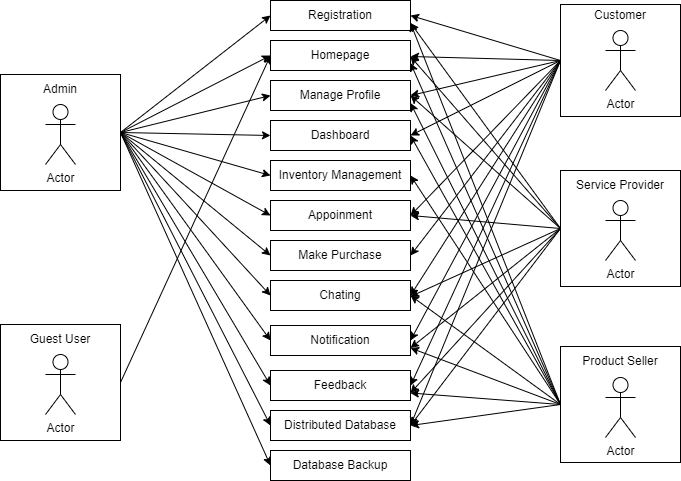

The diagram above was exported from draw.io. Its source (the exported page's mxGraphModel, read from the mxfile embedded in the PNG):
<mxGraphModel dx="1050" dy="590" grid="1" gridSize="10" guides="1" tooltips="1" connect="1" arrows="1" fold="1" page="1" pageScale="1" pageWidth="850" pageHeight="1100" math="0" shadow="0">
  <root>
    <mxCell id="0" />
    <mxCell id="1" parent="0" />
    <mxCell id="tYA-isUcf4SuHfWC0RBI-15" value="Registration" style="rounded=0;whiteSpace=wrap;html=1;" vertex="1" parent="1">
      <mxGeometry x="350" y="64" width="140" height="30" as="geometry" />
    </mxCell>
    <mxCell id="tYA-isUcf4SuHfWC0RBI-16" value="Homepage" style="rounded=0;whiteSpace=wrap;html=1;" vertex="1" parent="1">
      <mxGeometry x="350" y="104" width="140" height="30" as="geometry" />
    </mxCell>
    <mxCell id="tYA-isUcf4SuHfWC0RBI-17" style="edgeStyle=orthogonalEdgeStyle;rounded=0;orthogonalLoop=1;jettySize=auto;html=1;exitX=0.5;exitY=1;exitDx=0;exitDy=0;" edge="1" parent="1" source="tYA-isUcf4SuHfWC0RBI-16" target="tYA-isUcf4SuHfWC0RBI-16">
      <mxGeometry relative="1" as="geometry" />
    </mxCell>
    <mxCell id="tYA-isUcf4SuHfWC0RBI-18" value="Dashboard" style="rounded=0;whiteSpace=wrap;html=1;" vertex="1" parent="1">
      <mxGeometry x="350" y="184" width="140" height="30" as="geometry" />
    </mxCell>
    <mxCell id="tYA-isUcf4SuHfWC0RBI-19" value="Appoinment" style="rounded=0;whiteSpace=wrap;html=1;" vertex="1" parent="1">
      <mxGeometry x="350" y="264" width="140" height="30" as="geometry" />
    </mxCell>
    <mxCell id="tYA-isUcf4SuHfWC0RBI-20" value="Manage Profile" style="rounded=0;whiteSpace=wrap;html=1;" vertex="1" parent="1">
      <mxGeometry x="350" y="144" width="140" height="30" as="geometry" />
    </mxCell>
    <mxCell id="tYA-isUcf4SuHfWC0RBI-21" value="Inventory Management" style="rounded=0;whiteSpace=wrap;html=1;" vertex="1" parent="1">
      <mxGeometry x="350" y="224" width="140" height="30" as="geometry" />
    </mxCell>
    <mxCell id="tYA-isUcf4SuHfWC0RBI-22" value="Make Purchase" style="rounded=0;whiteSpace=wrap;html=1;" vertex="1" parent="1">
      <mxGeometry x="350" y="304" width="140" height="30" as="geometry" />
    </mxCell>
    <mxCell id="tYA-isUcf4SuHfWC0RBI-23" value="Feedback" style="rounded=0;whiteSpace=wrap;html=1;" vertex="1" parent="1">
      <mxGeometry x="350" y="434" width="140" height="30" as="geometry" />
    </mxCell>
    <mxCell id="tYA-isUcf4SuHfWC0RBI-24" value="Chating" style="rounded=0;whiteSpace=wrap;html=1;" vertex="1" parent="1">
      <mxGeometry x="350" y="344" width="140" height="30" as="geometry" />
    </mxCell>
    <mxCell id="tYA-isUcf4SuHfWC0RBI-25" value="Notification" style="rounded=0;whiteSpace=wrap;html=1;" vertex="1" parent="1">
      <mxGeometry x="350" y="389" width="140" height="30" as="geometry" />
    </mxCell>
    <mxCell id="tYA-isUcf4SuHfWC0RBI-26" value="Distributed Database" style="rounded=0;whiteSpace=wrap;html=1;" vertex="1" parent="1">
      <mxGeometry x="350" y="474" width="140" height="30" as="geometry" />
    </mxCell>
    <mxCell id="tYA-isUcf4SuHfWC0RBI-27" value="Database Backup" style="rounded=0;whiteSpace=wrap;html=1;" vertex="1" parent="1">
      <mxGeometry x="350" y="514" width="140" height="30" as="geometry" />
    </mxCell>
    <mxCell id="tYA-isUcf4SuHfWC0RBI-33" value="" style="endArrow=classic;html=1;rounded=0;entryX=0;entryY=0.5;entryDx=0;entryDy=0;exitX=1;exitY=0.5;exitDx=0;exitDy=0;" edge="1" parent="1" source="tYA-isUcf4SuHfWC0RBI-87" target="tYA-isUcf4SuHfWC0RBI-15">
      <mxGeometry width="50" height="50" relative="1" as="geometry">
        <mxPoint x="160" y="118.5" as="sourcePoint" />
        <mxPoint x="230" y="118.5" as="targetPoint" />
      </mxGeometry>
    </mxCell>
    <mxCell id="tYA-isUcf4SuHfWC0RBI-34" value="" style="endArrow=classic;html=1;rounded=0;entryX=0;entryY=0.5;entryDx=0;entryDy=0;exitX=1;exitY=0.5;exitDx=0;exitDy=0;" edge="1" parent="1" source="tYA-isUcf4SuHfWC0RBI-87" target="tYA-isUcf4SuHfWC0RBI-16">
      <mxGeometry width="50" height="50" relative="1" as="geometry">
        <mxPoint x="160" y="134" as="sourcePoint" />
        <mxPoint x="260" y="160" as="targetPoint" />
      </mxGeometry>
    </mxCell>
    <mxCell id="tYA-isUcf4SuHfWC0RBI-35" value="" style="endArrow=classic;html=1;rounded=0;entryX=0;entryY=0.5;entryDx=0;entryDy=0;exitX=1;exitY=0.5;exitDx=0;exitDy=0;" edge="1" parent="1" source="tYA-isUcf4SuHfWC0RBI-87" target="tYA-isUcf4SuHfWC0RBI-20">
      <mxGeometry width="50" height="50" relative="1" as="geometry">
        <mxPoint x="160" y="134" as="sourcePoint" />
        <mxPoint x="250" y="170" as="targetPoint" />
      </mxGeometry>
    </mxCell>
    <mxCell id="tYA-isUcf4SuHfWC0RBI-36" value="" style="endArrow=classic;html=1;rounded=0;entryX=0;entryY=0.5;entryDx=0;entryDy=0;exitX=1;exitY=0.5;exitDx=0;exitDy=0;" edge="1" parent="1" source="tYA-isUcf4SuHfWC0RBI-87" target="tYA-isUcf4SuHfWC0RBI-18">
      <mxGeometry width="50" height="50" relative="1" as="geometry">
        <mxPoint x="160" y="148.02439024390242" as="sourcePoint" />
        <mxPoint x="290" y="190" as="targetPoint" />
      </mxGeometry>
    </mxCell>
    <mxCell id="tYA-isUcf4SuHfWC0RBI-37" value="" style="endArrow=classic;html=1;rounded=0;entryX=0;entryY=0.5;entryDx=0;entryDy=0;exitX=1;exitY=0.5;exitDx=0;exitDy=0;" edge="1" parent="1" source="tYA-isUcf4SuHfWC0RBI-87" target="tYA-isUcf4SuHfWC0RBI-21">
      <mxGeometry width="50" height="50" relative="1" as="geometry">
        <mxPoint x="160" y="150.95121951219517" as="sourcePoint" />
        <mxPoint x="340" y="240" as="targetPoint" />
      </mxGeometry>
    </mxCell>
    <mxCell id="tYA-isUcf4SuHfWC0RBI-42" value="" style="endArrow=classic;html=1;rounded=0;entryX=0;entryY=0.5;entryDx=0;entryDy=0;exitX=1;exitY=0.5;exitDx=0;exitDy=0;" edge="1" parent="1" source="tYA-isUcf4SuHfWC0RBI-87" target="tYA-isUcf4SuHfWC0RBI-19">
      <mxGeometry width="50" height="50" relative="1" as="geometry">
        <mxPoint x="160" y="175" as="sourcePoint" />
        <mxPoint x="200" y="270" as="targetPoint" />
      </mxGeometry>
    </mxCell>
    <mxCell id="tYA-isUcf4SuHfWC0RBI-43" value="" style="endArrow=classic;html=1;rounded=0;entryX=0;entryY=0.5;entryDx=0;entryDy=0;exitX=1;exitY=0.5;exitDx=0;exitDy=0;" edge="1" parent="1" source="tYA-isUcf4SuHfWC0RBI-87" target="tYA-isUcf4SuHfWC0RBI-22">
      <mxGeometry width="50" height="50" relative="1" as="geometry">
        <mxPoint x="160" y="195" as="sourcePoint" />
        <mxPoint x="260" y="280" as="targetPoint" />
      </mxGeometry>
    </mxCell>
    <mxCell id="tYA-isUcf4SuHfWC0RBI-44" value="" style="endArrow=classic;html=1;rounded=0;entryX=0;entryY=0.5;entryDx=0;entryDy=0;exitX=1;exitY=0.5;exitDx=0;exitDy=0;" edge="1" parent="1" source="tYA-isUcf4SuHfWC0RBI-87" target="tYA-isUcf4SuHfWC0RBI-25">
      <mxGeometry width="50" height="50" relative="1" as="geometry">
        <mxPoint x="150" y="210" as="sourcePoint" />
        <mxPoint x="290" y="360" as="targetPoint" />
      </mxGeometry>
    </mxCell>
    <mxCell id="tYA-isUcf4SuHfWC0RBI-45" value="" style="endArrow=classic;html=1;rounded=0;entryX=0;entryY=0.5;entryDx=0;entryDy=0;exitX=1;exitY=0.5;exitDx=0;exitDy=0;" edge="1" parent="1" source="tYA-isUcf4SuHfWC0RBI-87" target="tYA-isUcf4SuHfWC0RBI-23">
      <mxGeometry width="50" height="50" relative="1" as="geometry">
        <mxPoint x="160" y="250" as="sourcePoint" />
        <mxPoint x="270" y="440" as="targetPoint" />
      </mxGeometry>
    </mxCell>
    <mxCell id="tYA-isUcf4SuHfWC0RBI-46" value="" style="endArrow=classic;html=1;rounded=0;entryX=0;entryY=0.5;entryDx=0;entryDy=0;exitX=1;exitY=0.5;exitDx=0;exitDy=0;" edge="1" parent="1" source="tYA-isUcf4SuHfWC0RBI-87" target="tYA-isUcf4SuHfWC0RBI-26">
      <mxGeometry width="50" height="50" relative="1" as="geometry">
        <mxPoint x="130" y="260" as="sourcePoint" />
        <mxPoint x="270" y="510" as="targetPoint" />
      </mxGeometry>
    </mxCell>
    <mxCell id="tYA-isUcf4SuHfWC0RBI-47" value="" style="endArrow=classic;html=1;rounded=0;entryX=0;entryY=0.5;entryDx=0;entryDy=0;exitX=1;exitY=0.5;exitDx=0;exitDy=0;" edge="1" parent="1" source="tYA-isUcf4SuHfWC0RBI-87" target="tYA-isUcf4SuHfWC0RBI-27">
      <mxGeometry width="50" height="50" relative="1" as="geometry">
        <mxPoint x="150" y="310" as="sourcePoint" />
        <mxPoint x="300" y="560" as="targetPoint" />
      </mxGeometry>
    </mxCell>
    <mxCell id="tYA-isUcf4SuHfWC0RBI-48" value="" style="endArrow=classic;html=1;rounded=0;entryX=0;entryY=0.5;entryDx=0;entryDy=0;exitX=1;exitY=0.5;exitDx=0;exitDy=0;" edge="1" parent="1" source="tYA-isUcf4SuHfWC0RBI-87" target="tYA-isUcf4SuHfWC0RBI-24">
      <mxGeometry width="50" height="50" relative="1" as="geometry">
        <mxPoint x="160" y="200" as="sourcePoint" />
        <mxPoint x="270" y="320" as="targetPoint" />
      </mxGeometry>
    </mxCell>
    <mxCell id="tYA-isUcf4SuHfWC0RBI-49" value="" style="rounded=0;whiteSpace=wrap;html=1;" vertex="1" parent="1">
      <mxGeometry x="640" y="68" width="120" height="112" as="geometry" />
    </mxCell>
    <mxCell id="tYA-isUcf4SuHfWC0RBI-50" value="Actor" style="shape=umlActor;verticalLabelPosition=bottom;verticalAlign=top;html=1;outlineConnect=0;" vertex="1" parent="1">
      <mxGeometry x="685" y="94" width="30" height="60" as="geometry" />
    </mxCell>
    <mxCell id="tYA-isUcf4SuHfWC0RBI-52" value="Customer" style="text;html=1;strokeColor=none;fillColor=none;align=center;verticalAlign=middle;whiteSpace=wrap;rounded=0;" vertex="1" parent="1">
      <mxGeometry x="670" y="64" width="60" height="30" as="geometry" />
    </mxCell>
    <mxCell id="tYA-isUcf4SuHfWC0RBI-53" value="" style="rounded=0;whiteSpace=wrap;html=1;" vertex="1" parent="1">
      <mxGeometry x="640" y="234" width="120" height="116" as="geometry" />
    </mxCell>
    <mxCell id="tYA-isUcf4SuHfWC0RBI-54" value="Actor" style="shape=umlActor;verticalLabelPosition=bottom;verticalAlign=top;html=1;outlineConnect=0;" vertex="1" parent="1">
      <mxGeometry x="685" y="264" width="30" height="60" as="geometry" />
    </mxCell>
    <mxCell id="tYA-isUcf4SuHfWC0RBI-55" value="Service Provider" style="text;html=1;strokeColor=none;fillColor=none;align=center;verticalAlign=middle;whiteSpace=wrap;rounded=0;" vertex="1" parent="1">
      <mxGeometry x="650" y="234" width="100" height="30" as="geometry" />
    </mxCell>
    <mxCell id="tYA-isUcf4SuHfWC0RBI-56" value="" style="rounded=0;whiteSpace=wrap;html=1;" vertex="1" parent="1">
      <mxGeometry x="640" y="410" width="120" height="116" as="geometry" />
    </mxCell>
    <mxCell id="tYA-isUcf4SuHfWC0RBI-57" value="Actor" style="shape=umlActor;verticalLabelPosition=bottom;verticalAlign=top;html=1;outlineConnect=0;" vertex="1" parent="1">
      <mxGeometry x="685" y="441" width="30" height="60" as="geometry" />
    </mxCell>
    <mxCell id="tYA-isUcf4SuHfWC0RBI-58" value="Product Seller" style="text;html=1;strokeColor=none;fillColor=none;align=center;verticalAlign=middle;whiteSpace=wrap;rounded=0;" vertex="1" parent="1">
      <mxGeometry x="650" y="410" width="100" height="30" as="geometry" />
    </mxCell>
    <mxCell id="tYA-isUcf4SuHfWC0RBI-59" value="" style="endArrow=classic;html=1;rounded=0;entryX=1;entryY=0.5;entryDx=0;entryDy=0;exitX=0;exitY=0.5;exitDx=0;exitDy=0;" edge="1" parent="1" source="tYA-isUcf4SuHfWC0RBI-49" target="tYA-isUcf4SuHfWC0RBI-15">
      <mxGeometry width="50" height="50" relative="1" as="geometry">
        <mxPoint x="540" y="190" as="sourcePoint" />
        <mxPoint x="590" y="140" as="targetPoint" />
      </mxGeometry>
    </mxCell>
    <mxCell id="tYA-isUcf4SuHfWC0RBI-60" value="" style="endArrow=classic;html=1;rounded=0;entryX=1;entryY=0.5;entryDx=0;entryDy=0;exitX=0;exitY=0.5;exitDx=0;exitDy=0;" edge="1" parent="1" source="tYA-isUcf4SuHfWC0RBI-49">
      <mxGeometry width="50" height="50" relative="1" as="geometry">
        <mxPoint x="640" y="165" as="sourcePoint" />
        <mxPoint x="490" y="120" as="targetPoint" />
      </mxGeometry>
    </mxCell>
    <mxCell id="tYA-isUcf4SuHfWC0RBI-61" value="" style="endArrow=classic;html=1;rounded=0;entryX=1;entryY=0.5;entryDx=0;entryDy=0;exitX=0;exitY=0.5;exitDx=0;exitDy=0;" edge="1" parent="1" source="tYA-isUcf4SuHfWC0RBI-49" target="tYA-isUcf4SuHfWC0RBI-20">
      <mxGeometry width="50" height="50" relative="1" as="geometry">
        <mxPoint x="660" y="144" as="sourcePoint" />
        <mxPoint x="510" y="99" as="targetPoint" />
      </mxGeometry>
    </mxCell>
    <mxCell id="tYA-isUcf4SuHfWC0RBI-62" value="" style="endArrow=classic;html=1;rounded=0;entryX=1;entryY=0.5;entryDx=0;entryDy=0;exitX=0;exitY=0.5;exitDx=0;exitDy=0;" edge="1" parent="1" source="tYA-isUcf4SuHfWC0RBI-49">
      <mxGeometry width="50" height="50" relative="1" as="geometry">
        <mxPoint x="640" y="130" as="sourcePoint" />
        <mxPoint x="490" y="279" as="targetPoint" />
      </mxGeometry>
    </mxCell>
    <mxCell id="tYA-isUcf4SuHfWC0RBI-63" value="" style="endArrow=classic;html=1;rounded=0;entryX=1;entryY=0.5;entryDx=0;entryDy=0;exitX=0;exitY=0.5;exitDx=0;exitDy=0;" edge="1" parent="1" source="tYA-isUcf4SuHfWC0RBI-49" target="tYA-isUcf4SuHfWC0RBI-22">
      <mxGeometry width="50" height="50" relative="1" as="geometry">
        <mxPoint x="680" y="164" as="sourcePoint" />
        <mxPoint x="530" y="119" as="targetPoint" />
      </mxGeometry>
    </mxCell>
    <mxCell id="tYA-isUcf4SuHfWC0RBI-64" value="" style="endArrow=classic;html=1;rounded=0;entryX=1;entryY=0.5;entryDx=0;entryDy=0;exitX=0;exitY=0.5;exitDx=0;exitDy=0;" edge="1" parent="1" source="tYA-isUcf4SuHfWC0RBI-49" target="tYA-isUcf4SuHfWC0RBI-24">
      <mxGeometry width="50" height="50" relative="1" as="geometry">
        <mxPoint x="540" y="370" as="sourcePoint" />
        <mxPoint x="590" y="320" as="targetPoint" />
      </mxGeometry>
    </mxCell>
    <mxCell id="tYA-isUcf4SuHfWC0RBI-65" value="" style="endArrow=classic;html=1;rounded=0;entryX=1;entryY=0.5;entryDx=0;entryDy=0;exitX=0;exitY=0.5;exitDx=0;exitDy=0;" edge="1" parent="1" source="tYA-isUcf4SuHfWC0RBI-49" target="tYA-isUcf4SuHfWC0RBI-25">
      <mxGeometry width="50" height="50" relative="1" as="geometry">
        <mxPoint x="690" y="174" as="sourcePoint" />
        <mxPoint x="540" y="129" as="targetPoint" />
      </mxGeometry>
    </mxCell>
    <mxCell id="tYA-isUcf4SuHfWC0RBI-66" value="" style="endArrow=classic;html=1;rounded=0;entryX=1;entryY=0.5;entryDx=0;entryDy=0;exitX=0;exitY=0.5;exitDx=0;exitDy=0;" edge="1" parent="1" source="tYA-isUcf4SuHfWC0RBI-49" target="tYA-isUcf4SuHfWC0RBI-23">
      <mxGeometry width="50" height="50" relative="1" as="geometry">
        <mxPoint x="700" y="184" as="sourcePoint" />
        <mxPoint x="550" y="139" as="targetPoint" />
      </mxGeometry>
    </mxCell>
    <mxCell id="tYA-isUcf4SuHfWC0RBI-67" value="" style="endArrow=classic;html=1;rounded=0;entryX=1;entryY=0.5;entryDx=0;entryDy=0;exitX=0;exitY=0.5;exitDx=0;exitDy=0;" edge="1" parent="1" source="tYA-isUcf4SuHfWC0RBI-49" target="tYA-isUcf4SuHfWC0RBI-26">
      <mxGeometry width="50" height="50" relative="1" as="geometry">
        <mxPoint x="530" y="460" as="sourcePoint" />
        <mxPoint x="580" y="410" as="targetPoint" />
      </mxGeometry>
    </mxCell>
    <mxCell id="tYA-isUcf4SuHfWC0RBI-68" value="" style="endArrow=classic;html=1;rounded=0;entryX=1;entryY=0.5;entryDx=0;entryDy=0;exitX=0;exitY=0.5;exitDx=0;exitDy=0;" edge="1" parent="1" source="tYA-isUcf4SuHfWC0RBI-49" target="tYA-isUcf4SuHfWC0RBI-18">
      <mxGeometry width="50" height="50" relative="1" as="geometry">
        <mxPoint x="710" y="194" as="sourcePoint" />
        <mxPoint x="560" y="149" as="targetPoint" />
      </mxGeometry>
    </mxCell>
    <mxCell id="tYA-isUcf4SuHfWC0RBI-69" value="" style="endArrow=classic;html=1;rounded=0;entryX=1;entryY=0.75;entryDx=0;entryDy=0;exitX=0;exitY=0.5;exitDx=0;exitDy=0;" edge="1" parent="1" source="tYA-isUcf4SuHfWC0RBI-53" target="tYA-isUcf4SuHfWC0RBI-15">
      <mxGeometry width="50" height="50" relative="1" as="geometry">
        <mxPoint x="720" y="204" as="sourcePoint" />
        <mxPoint x="570" y="159" as="targetPoint" />
      </mxGeometry>
    </mxCell>
    <mxCell id="tYA-isUcf4SuHfWC0RBI-70" value="" style="endArrow=classic;html=1;rounded=0;exitX=0;exitY=0.5;exitDx=0;exitDy=0;" edge="1" parent="1" source="tYA-isUcf4SuHfWC0RBI-53">
      <mxGeometry width="50" height="50" relative="1" as="geometry">
        <mxPoint x="730" y="214" as="sourcePoint" />
        <mxPoint x="490" y="120" as="targetPoint" />
      </mxGeometry>
    </mxCell>
    <mxCell id="tYA-isUcf4SuHfWC0RBI-71" value="" style="endArrow=classic;html=1;rounded=0;entryX=1;entryY=0.5;entryDx=0;entryDy=0;exitX=0;exitY=0.5;exitDx=0;exitDy=0;" edge="1" parent="1" source="tYA-isUcf4SuHfWC0RBI-53" target="tYA-isUcf4SuHfWC0RBI-20">
      <mxGeometry width="50" height="50" relative="1" as="geometry">
        <mxPoint x="740" y="224" as="sourcePoint" />
        <mxPoint x="590" y="179" as="targetPoint" />
      </mxGeometry>
    </mxCell>
    <mxCell id="tYA-isUcf4SuHfWC0RBI-72" value="" style="endArrow=classic;html=1;rounded=0;entryX=1;entryY=0.5;entryDx=0;entryDy=0;exitX=0;exitY=0.5;exitDx=0;exitDy=0;" edge="1" parent="1" source="tYA-isUcf4SuHfWC0RBI-53" target="tYA-isUcf4SuHfWC0RBI-19">
      <mxGeometry width="50" height="50" relative="1" as="geometry">
        <mxPoint x="750" y="234" as="sourcePoint" />
        <mxPoint x="600" y="189" as="targetPoint" />
      </mxGeometry>
    </mxCell>
    <mxCell id="tYA-isUcf4SuHfWC0RBI-73" value="" style="endArrow=classic;html=1;rounded=0;exitX=0;exitY=0.5;exitDx=0;exitDy=0;" edge="1" parent="1" source="tYA-isUcf4SuHfWC0RBI-53">
      <mxGeometry width="50" height="50" relative="1" as="geometry">
        <mxPoint x="640" y="405" as="sourcePoint" />
        <mxPoint x="490" y="360" as="targetPoint" />
      </mxGeometry>
    </mxCell>
    <mxCell id="tYA-isUcf4SuHfWC0RBI-74" value="" style="endArrow=classic;html=1;rounded=0;entryX=1;entryY=0.75;entryDx=0;entryDy=0;exitX=0;exitY=0.5;exitDx=0;exitDy=0;" edge="1" parent="1" source="tYA-isUcf4SuHfWC0RBI-53" target="tYA-isUcf4SuHfWC0RBI-25">
      <mxGeometry width="50" height="50" relative="1" as="geometry">
        <mxPoint x="770" y="254" as="sourcePoint" />
        <mxPoint x="620" y="209" as="targetPoint" />
      </mxGeometry>
    </mxCell>
    <mxCell id="tYA-isUcf4SuHfWC0RBI-75" value="" style="endArrow=classic;html=1;rounded=0;entryX=1;entryY=0.5;entryDx=0;entryDy=0;exitX=0;exitY=0.5;exitDx=0;exitDy=0;" edge="1" parent="1" source="tYA-isUcf4SuHfWC0RBI-53" target="tYA-isUcf4SuHfWC0RBI-26">
      <mxGeometry width="50" height="50" relative="1" as="geometry">
        <mxPoint x="650" y="535" as="sourcePoint" />
        <mxPoint x="500" y="490" as="targetPoint" />
      </mxGeometry>
    </mxCell>
    <mxCell id="tYA-isUcf4SuHfWC0RBI-76" value="" style="endArrow=classic;html=1;rounded=0;entryX=1;entryY=0.75;entryDx=0;entryDy=0;exitX=0;exitY=0.5;exitDx=0;exitDy=0;" edge="1" parent="1" source="tYA-isUcf4SuHfWC0RBI-53" target="tYA-isUcf4SuHfWC0RBI-23">
      <mxGeometry width="50" height="50" relative="1" as="geometry">
        <mxPoint x="790" y="274" as="sourcePoint" />
        <mxPoint x="640" y="229" as="targetPoint" />
      </mxGeometry>
    </mxCell>
    <mxCell id="tYA-isUcf4SuHfWC0RBI-77" value="" style="endArrow=classic;html=1;rounded=0;entryX=1;entryY=0.75;entryDx=0;entryDy=0;exitX=0;exitY=0.5;exitDx=0;exitDy=0;" edge="1" parent="1" source="tYA-isUcf4SuHfWC0RBI-56" target="tYA-isUcf4SuHfWC0RBI-15">
      <mxGeometry width="50" height="50" relative="1" as="geometry">
        <mxPoint x="600" y="511.5" as="sourcePoint" />
        <mxPoint x="450" y="466.5" as="targetPoint" />
      </mxGeometry>
    </mxCell>
    <mxCell id="tYA-isUcf4SuHfWC0RBI-78" value="" style="endArrow=classic;html=1;rounded=0;entryX=1;entryY=0.75;entryDx=0;entryDy=0;exitX=0;exitY=0.5;exitDx=0;exitDy=0;" edge="1" parent="1" source="tYA-isUcf4SuHfWC0RBI-56" target="tYA-isUcf4SuHfWC0RBI-16">
      <mxGeometry width="50" height="50" relative="1" as="geometry">
        <mxPoint x="810" y="294" as="sourcePoint" />
        <mxPoint x="660" y="249" as="targetPoint" />
      </mxGeometry>
    </mxCell>
    <mxCell id="tYA-isUcf4SuHfWC0RBI-79" value="" style="endArrow=classic;html=1;rounded=0;entryX=1;entryY=0.75;entryDx=0;entryDy=0;exitX=0;exitY=0.5;exitDx=0;exitDy=0;" edge="1" parent="1" source="tYA-isUcf4SuHfWC0RBI-56" target="tYA-isUcf4SuHfWC0RBI-20">
      <mxGeometry width="50" height="50" relative="1" as="geometry">
        <mxPoint x="820" y="304" as="sourcePoint" />
        <mxPoint x="670" y="259" as="targetPoint" />
      </mxGeometry>
    </mxCell>
    <mxCell id="tYA-isUcf4SuHfWC0RBI-80" value="" style="endArrow=classic;html=1;rounded=0;entryX=1;entryY=0.5;entryDx=0;entryDy=0;exitX=0;exitY=0.5;exitDx=0;exitDy=0;" edge="1" parent="1" source="tYA-isUcf4SuHfWC0RBI-56" target="tYA-isUcf4SuHfWC0RBI-18">
      <mxGeometry width="50" height="50" relative="1" as="geometry">
        <mxPoint x="830" y="314" as="sourcePoint" />
        <mxPoint x="680" y="269" as="targetPoint" />
      </mxGeometry>
    </mxCell>
    <mxCell id="tYA-isUcf4SuHfWC0RBI-81" value="" style="endArrow=classic;html=1;rounded=0;entryX=1;entryY=0.5;entryDx=0;entryDy=0;exitX=0;exitY=0.5;exitDx=0;exitDy=0;" edge="1" parent="1" source="tYA-isUcf4SuHfWC0RBI-56" target="tYA-isUcf4SuHfWC0RBI-21">
      <mxGeometry width="50" height="50" relative="1" as="geometry">
        <mxPoint x="840" y="324" as="sourcePoint" />
        <mxPoint x="690" y="279" as="targetPoint" />
      </mxGeometry>
    </mxCell>
    <mxCell id="tYA-isUcf4SuHfWC0RBI-82" value="" style="endArrow=classic;html=1;rounded=0;entryX=1;entryY=0.5;entryDx=0;entryDy=0;exitX=0;exitY=0.5;exitDx=0;exitDy=0;" edge="1" parent="1" source="tYA-isUcf4SuHfWC0RBI-56" target="tYA-isUcf4SuHfWC0RBI-24">
      <mxGeometry width="50" height="50" relative="1" as="geometry">
        <mxPoint x="850" y="334" as="sourcePoint" />
        <mxPoint x="700" y="289" as="targetPoint" />
      </mxGeometry>
    </mxCell>
    <mxCell id="tYA-isUcf4SuHfWC0RBI-83" value="" style="endArrow=classic;html=1;rounded=0;entryX=1;entryY=0.75;entryDx=0;entryDy=0;exitX=0;exitY=0.5;exitDx=0;exitDy=0;" edge="1" parent="1" source="tYA-isUcf4SuHfWC0RBI-56" target="tYA-isUcf4SuHfWC0RBI-25">
      <mxGeometry width="50" height="50" relative="1" as="geometry">
        <mxPoint x="670" y="511.5" as="sourcePoint" />
        <mxPoint x="520" y="466.5" as="targetPoint" />
      </mxGeometry>
    </mxCell>
    <mxCell id="tYA-isUcf4SuHfWC0RBI-84" value="" style="endArrow=classic;html=1;rounded=0;entryX=1;entryY=0.75;entryDx=0;entryDy=0;exitX=0;exitY=0.5;exitDx=0;exitDy=0;" edge="1" parent="1" source="tYA-isUcf4SuHfWC0RBI-56" target="tYA-isUcf4SuHfWC0RBI-23">
      <mxGeometry width="50" height="50" relative="1" as="geometry">
        <mxPoint x="870" y="354" as="sourcePoint" />
        <mxPoint x="720" y="309" as="targetPoint" />
      </mxGeometry>
    </mxCell>
    <mxCell id="tYA-isUcf4SuHfWC0RBI-85" value="" style="endArrow=classic;html=1;rounded=0;entryX=1;entryY=0.5;entryDx=0;entryDy=0;exitX=0;exitY=0.5;exitDx=0;exitDy=0;" edge="1" parent="1" source="tYA-isUcf4SuHfWC0RBI-56" target="tYA-isUcf4SuHfWC0RBI-26">
      <mxGeometry width="50" height="50" relative="1" as="geometry">
        <mxPoint x="880" y="364" as="sourcePoint" />
        <mxPoint x="730" y="319" as="targetPoint" />
      </mxGeometry>
    </mxCell>
    <mxCell id="tYA-isUcf4SuHfWC0RBI-86" value="" style="endArrow=classic;html=1;rounded=0;entryX=0;entryY=0.5;entryDx=0;entryDy=0;exitX=1;exitY=0.5;exitDx=0;exitDy=0;" edge="1" parent="1" source="tYA-isUcf4SuHfWC0RBI-90" target="tYA-isUcf4SuHfWC0RBI-16">
      <mxGeometry width="50" height="50" relative="1" as="geometry">
        <mxPoint x="305" y="365" as="sourcePoint" />
        <mxPoint x="155" y="320" as="targetPoint" />
      </mxGeometry>
    </mxCell>
    <mxCell id="tYA-isUcf4SuHfWC0RBI-87" value="" style="rounded=0;whiteSpace=wrap;html=1;" vertex="1" parent="1">
      <mxGeometry x="80" y="138" width="120" height="116" as="geometry" />
    </mxCell>
    <mxCell id="tYA-isUcf4SuHfWC0RBI-88" value="Actor" style="shape=umlActor;verticalLabelPosition=bottom;verticalAlign=top;html=1;outlineConnect=0;" vertex="1" parent="1">
      <mxGeometry x="125" y="168" width="30" height="60" as="geometry" />
    </mxCell>
    <mxCell id="tYA-isUcf4SuHfWC0RBI-89" value="Admin" style="text;html=1;strokeColor=none;fillColor=none;align=center;verticalAlign=middle;whiteSpace=wrap;rounded=0;" vertex="1" parent="1">
      <mxGeometry x="90" y="138" width="100" height="30" as="geometry" />
    </mxCell>
    <mxCell id="tYA-isUcf4SuHfWC0RBI-90" value="" style="rounded=0;whiteSpace=wrap;html=1;" vertex="1" parent="1">
      <mxGeometry x="80" y="388" width="120" height="116" as="geometry" />
    </mxCell>
    <mxCell id="tYA-isUcf4SuHfWC0RBI-91" value="Actor" style="shape=umlActor;verticalLabelPosition=bottom;verticalAlign=top;html=1;outlineConnect=0;" vertex="1" parent="1">
      <mxGeometry x="125" y="418" width="30" height="60" as="geometry" />
    </mxCell>
    <mxCell id="tYA-isUcf4SuHfWC0RBI-92" value="Guest User" style="text;html=1;strokeColor=none;fillColor=none;align=center;verticalAlign=middle;whiteSpace=wrap;rounded=0;" vertex="1" parent="1">
      <mxGeometry x="90" y="388" width="100" height="30" as="geometry" />
    </mxCell>
  </root>
</mxGraphModel>